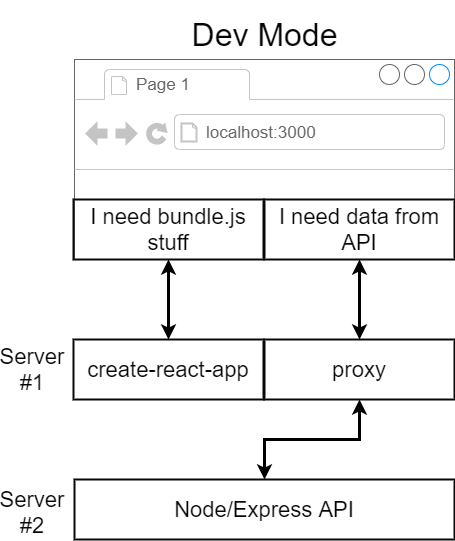

The diagram above was exported from draw.io. Its source (the exported page's mxGraphModel, read from the mxfile embedded in the PNG):
<mxGraphModel dx="1038" dy="548" grid="1" gridSize="10" guides="1" tooltips="1" connect="1" arrows="1" fold="1" page="1" pageScale="1" pageWidth="1100" pageHeight="850" background="#ffffff" math="0" shadow="0">
  <root>
    <mxCell id="0" />
    <mxCell id="1" parent="0" />
    <mxCell id="3" value="" style="strokeWidth=1;shadow=0;dashed=0;align=center;html=1;shape=mxgraph.mockup.containers.browserWindow;rSize=0;fillColor=#ffffff;strokeColor=#666666;mainText=,;recursiveResize=0;rounded=0;fontSize=22;fontColor=#050505;" parent="1" vertex="1">
      <mxGeometry x="412" y="225" width="380" height="200" as="geometry" />
    </mxCell>
    <mxCell id="4" value="Page 1" style="strokeWidth=1;shadow=0;dashed=0;align=center;html=1;shape=mxgraph.mockup.containers.anchor;fontSize=17;fontColor=#666666;align=left;" parent="3" vertex="1">
      <mxGeometry x="60" y="12" width="110" height="26" as="geometry" />
    </mxCell>
    <mxCell id="5" value="localhost:3000" style="strokeWidth=1;shadow=0;dashed=0;align=center;html=1;shape=mxgraph.mockup.containers.anchor;rSize=0;fontSize=17;fontColor=#666666;align=left;" parent="3" vertex="1">
      <mxGeometry x="130" y="60" width="250" height="26" as="geometry" />
    </mxCell>
    <mxCell id="11" value="I need bundle.js stuff" style="rounded=0;whiteSpace=wrap;html=1;shadow=0;strokeColor=#080808;strokeWidth=2;fillColor=none;fontSize=22;fontColor=#050505;align=center;" parent="3" vertex="1">
      <mxGeometry x="-1" y="140" width="190" height="60" as="geometry" />
    </mxCell>
    <mxCell id="12" value="I need data from API" style="rounded=0;whiteSpace=wrap;html=1;shadow=0;strokeColor=#080808;strokeWidth=2;fillColor=none;fontSize=22;fontColor=#050505;align=center;" parent="3" vertex="1">
      <mxGeometry x="190" y="140" width="190" height="60" as="geometry" />
    </mxCell>
    <mxCell id="6" value="Dev Mode" style="text;html=1;strokeColor=none;fillColor=none;align=center;verticalAlign=middle;whiteSpace=wrap;rounded=0;shadow=0;fontSize=32;fontColor=#050505;" parent="1" vertex="1">
      <mxGeometry x="516" y="175" width="173" height="50" as="geometry" />
    </mxCell>
    <mxCell id="7" value="create-react-app" style="rounded=0;whiteSpace=wrap;html=1;shadow=0;strokeColor=#080808;strokeWidth=2;fillColor=none;fontSize=22;fontColor=#050505;align=center;" parent="1" vertex="1">
      <mxGeometry x="411" y="505" width="190" height="60" as="geometry" />
    </mxCell>
    <mxCell id="9" value="Node/Express API" style="rounded=0;whiteSpace=wrap;html=1;shadow=0;strokeColor=#080808;strokeWidth=2;fillColor=none;fontSize=22;fontColor=#050505;align=center;" parent="1" vertex="1">
      <mxGeometry x="412" y="645" width="380" height="60" as="geometry" />
    </mxCell>
    <mxCell id="15" style="edgeStyle=orthogonalEdgeStyle;rounded=0;html=1;exitX=0.5;exitY=1;entryX=0.5;entryY=0;startArrow=classic;startFill=1;jettySize=auto;orthogonalLoop=1;strokeWidth=3;fontSize=22;fontColor=#050505;" parent="1" source="10" target="9" edge="1">
      <mxGeometry relative="1" as="geometry" />
    </mxCell>
    <mxCell id="10" value="proxy" style="rounded=0;whiteSpace=wrap;html=1;shadow=0;strokeColor=#080808;strokeWidth=2;fillColor=none;fontSize=22;fontColor=#050505;align=center;" parent="1" vertex="1">
      <mxGeometry x="602" y="505" width="190" height="60" as="geometry" />
    </mxCell>
    <mxCell id="13" style="edgeStyle=orthogonalEdgeStyle;rounded=0;html=1;exitX=0.5;exitY=1;entryX=0.5;entryY=0;startArrow=classic;startFill=1;jettySize=auto;orthogonalLoop=1;strokeWidth=3;fontSize=22;fontColor=#050505;" parent="1" source="11" target="7" edge="1">
      <mxGeometry relative="1" as="geometry" />
    </mxCell>
    <mxCell id="14" style="edgeStyle=orthogonalEdgeStyle;rounded=0;html=1;exitX=0.5;exitY=1;entryX=0.5;entryY=0;startArrow=classic;startFill=1;jettySize=auto;orthogonalLoop=1;strokeWidth=3;fontSize=22;fontColor=#050505;" parent="1" source="12" target="10" edge="1">
      <mxGeometry relative="1" as="geometry" />
    </mxCell>
    <mxCell id="16" style="edgeStyle=orthogonalEdgeStyle;rounded=0;html=1;exitX=0.5;exitY=0;entryX=0.5;entryY=0;startArrow=classic;startFill=1;jettySize=auto;orthogonalLoop=1;strokeWidth=3;fontSize=22;fontColor=#050505;" parent="1" source="6" target="6" edge="1">
      <mxGeometry relative="1" as="geometry" />
    </mxCell>
    <mxCell id="17" value="Server #1" style="text;html=1;strokeColor=none;fillColor=none;align=center;verticalAlign=middle;whiteSpace=wrap;rounded=0;shadow=0;fontSize=22;fontColor=#050505;" parent="1" vertex="1">
      <mxGeometry x="350" y="525" width="40" height="20" as="geometry" />
    </mxCell>
    <mxCell id="18" value="Server #2" style="text;html=1;strokeColor=none;fillColor=none;align=center;verticalAlign=middle;whiteSpace=wrap;rounded=0;shadow=0;fontSize=22;fontColor=#050505;" parent="1" vertex="1">
      <mxGeometry x="350" y="668" width="40" height="20" as="geometry" />
    </mxCell>
  </root>
</mxGraphModel>